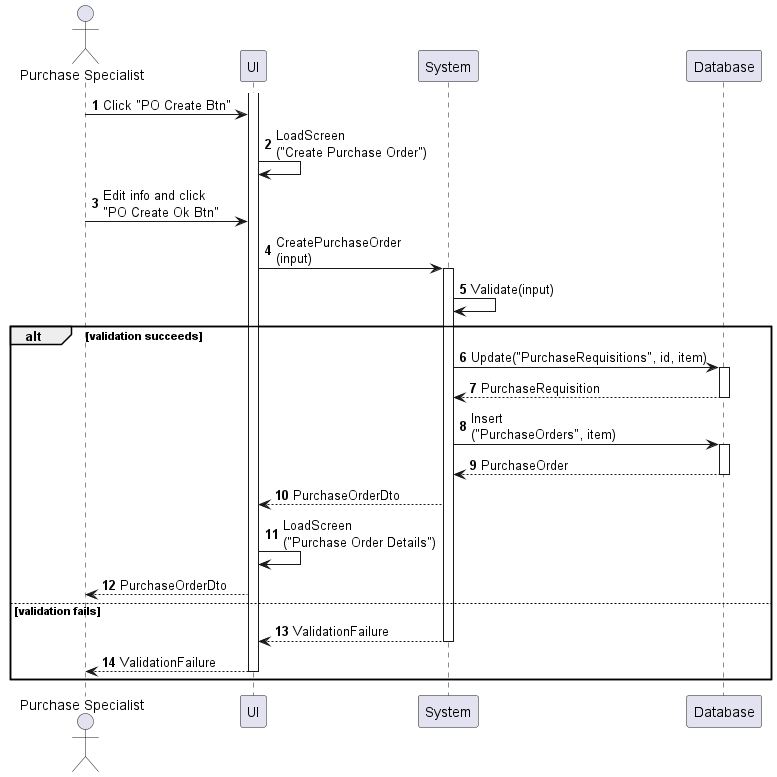

The diagram above was rendered by PlantUML. Its source (embedded in the PNG):
@startuml purchase-order-create
autonumber

actor "Purchase Specialist" as a
participant UI as f
participant System as b
participant Database as d

activate f
a -> f : Click "PO Create Btn"
f -> f : LoadScreen\n("Create Purchase Order")
a -> f : Edit info and click\n"PO Create Ok Btn"
f -> b : CreatePurchaseOrder\n(input)
activate b
b -> b : Validate(input)

alt validation succeeds
    b -> d : Update("PurchaseRequisitions", id, item)
    activate d
    return PurchaseRequisition
    b -> d : Insert\n("PurchaseOrders", item)
    activate d
    return PurchaseOrder
    b --> f : PurchaseOrderDto
    f -> f : LoadScreen\n("Purchase Order Details")
    f --> a : PurchaseOrderDto
else validation fails
    return ValidationFailure
    f --> a : ValidationFailure
    deactivate f
end
@enduml